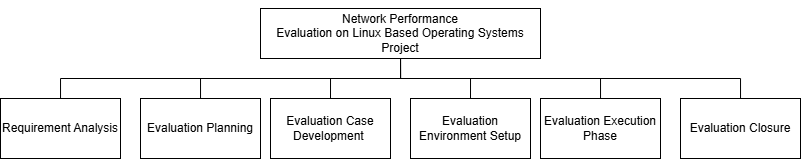

The diagram above was exported from draw.io. Its source (the exported page's mxGraphModel, read from the mxfile embedded in the PNG):
<mxGraphModel dx="985" dy="536" grid="1" gridSize="10" guides="1" tooltips="1" connect="1" arrows="1" fold="1" page="1" pageScale="1" pageWidth="850" pageHeight="1100" math="0" shadow="0">
  <root>
    <mxCell id="0" />
    <mxCell id="1" parent="0" />
    <mxCell id="7BEL5odLNqyqE7w7yn2c-7" style="edgeStyle=orthogonalEdgeStyle;rounded=0;orthogonalLoop=1;jettySize=auto;html=1;exitX=0.5;exitY=1;exitDx=0;exitDy=0;endArrow=none;startFill=0;" parent="1" source="7BEL5odLNqyqE7w7yn2c-1" target="7BEL5odLNqyqE7w7yn2c-2" edge="1">
      <mxGeometry relative="1" as="geometry" />
    </mxCell>
    <mxCell id="7BEL5odLNqyqE7w7yn2c-8" style="edgeStyle=orthogonalEdgeStyle;rounded=0;orthogonalLoop=1;jettySize=auto;html=1;endArrow=none;startFill=0;" parent="1" source="7BEL5odLNqyqE7w7yn2c-1" target="7BEL5odLNqyqE7w7yn2c-3" edge="1">
      <mxGeometry relative="1" as="geometry" />
    </mxCell>
    <mxCell id="7BEL5odLNqyqE7w7yn2c-9" style="edgeStyle=orthogonalEdgeStyle;rounded=0;orthogonalLoop=1;jettySize=auto;html=1;entryX=0.5;entryY=0;entryDx=0;entryDy=0;endArrow=none;startFill=0;" parent="1" source="7BEL5odLNqyqE7w7yn2c-1" target="7BEL5odLNqyqE7w7yn2c-4" edge="1">
      <mxGeometry relative="1" as="geometry" />
    </mxCell>
    <mxCell id="7BEL5odLNqyqE7w7yn2c-10" style="edgeStyle=orthogonalEdgeStyle;rounded=0;orthogonalLoop=1;jettySize=auto;html=1;entryX=0.5;entryY=0;entryDx=0;entryDy=0;endArrow=none;startFill=0;" parent="1" source="7BEL5odLNqyqE7w7yn2c-1" target="7BEL5odLNqyqE7w7yn2c-5" edge="1">
      <mxGeometry relative="1" as="geometry" />
    </mxCell>
    <mxCell id="7BEL5odLNqyqE7w7yn2c-11" style="edgeStyle=orthogonalEdgeStyle;rounded=0;orthogonalLoop=1;jettySize=auto;html=1;exitX=0.5;exitY=1;exitDx=0;exitDy=0;endArrow=none;startFill=0;" parent="1" source="7BEL5odLNqyqE7w7yn2c-1" target="7BEL5odLNqyqE7w7yn2c-6" edge="1">
      <mxGeometry relative="1" as="geometry" />
    </mxCell>
    <mxCell id="H02qYwm8Lg7L4jWYiIL9-2" style="edgeStyle=orthogonalEdgeStyle;rounded=0;orthogonalLoop=1;jettySize=auto;html=1;exitX=0.5;exitY=1;exitDx=0;exitDy=0;endArrow=none;startFill=0;" edge="1" parent="1" source="7BEL5odLNqyqE7w7yn2c-1" target="H02qYwm8Lg7L4jWYiIL9-1">
      <mxGeometry relative="1" as="geometry" />
    </mxCell>
    <mxCell id="7BEL5odLNqyqE7w7yn2c-1" value="&lt;p align=&quot;center&quot; class=&quot;MsoNormal&quot;&gt;Network Performance&lt;br&gt;Evaluation on Linux Based Operating Systems Project&lt;/p&gt;" style="rounded=0;whiteSpace=wrap;html=1;" parent="1" vertex="1">
      <mxGeometry x="280" y="130" width="280" height="50" as="geometry" />
    </mxCell>
    <mxCell id="7BEL5odLNqyqE7w7yn2c-2" value="Requirement Analysis" style="rounded=0;whiteSpace=wrap;html=1;" parent="1" vertex="1">
      <mxGeometry x="20" y="220" width="120" height="60" as="geometry" />
    </mxCell>
    <mxCell id="7BEL5odLNqyqE7w7yn2c-3" value="Evaluation Planning" style="rounded=0;whiteSpace=wrap;html=1;" parent="1" vertex="1">
      <mxGeometry x="160" y="220" width="120" height="60" as="geometry" />
    </mxCell>
    <mxCell id="7BEL5odLNqyqE7w7yn2c-4" value="Evaluation Case Development&amp;nbsp;" style="rounded=0;whiteSpace=wrap;html=1;" parent="1" vertex="1">
      <mxGeometry x="290" y="220" width="120" height="60" as="geometry" />
    </mxCell>
    <mxCell id="7BEL5odLNqyqE7w7yn2c-5" value="Evaluation Environment Setup" style="rounded=0;whiteSpace=wrap;html=1;" parent="1" vertex="1">
      <mxGeometry x="430" y="220" width="120" height="60" as="geometry" />
    </mxCell>
    <mxCell id="7BEL5odLNqyqE7w7yn2c-6" value="Evaluation Execution Phase" style="rounded=0;whiteSpace=wrap;html=1;" parent="1" vertex="1">
      <mxGeometry x="560" y="220" width="120" height="60" as="geometry" />
    </mxCell>
    <mxCell id="H02qYwm8Lg7L4jWYiIL9-1" value="Evaluation Closure" style="rounded=0;whiteSpace=wrap;html=1;" vertex="1" parent="1">
      <mxGeometry x="700" y="220" width="120" height="60" as="geometry" />
    </mxCell>
  </root>
</mxGraphModel>